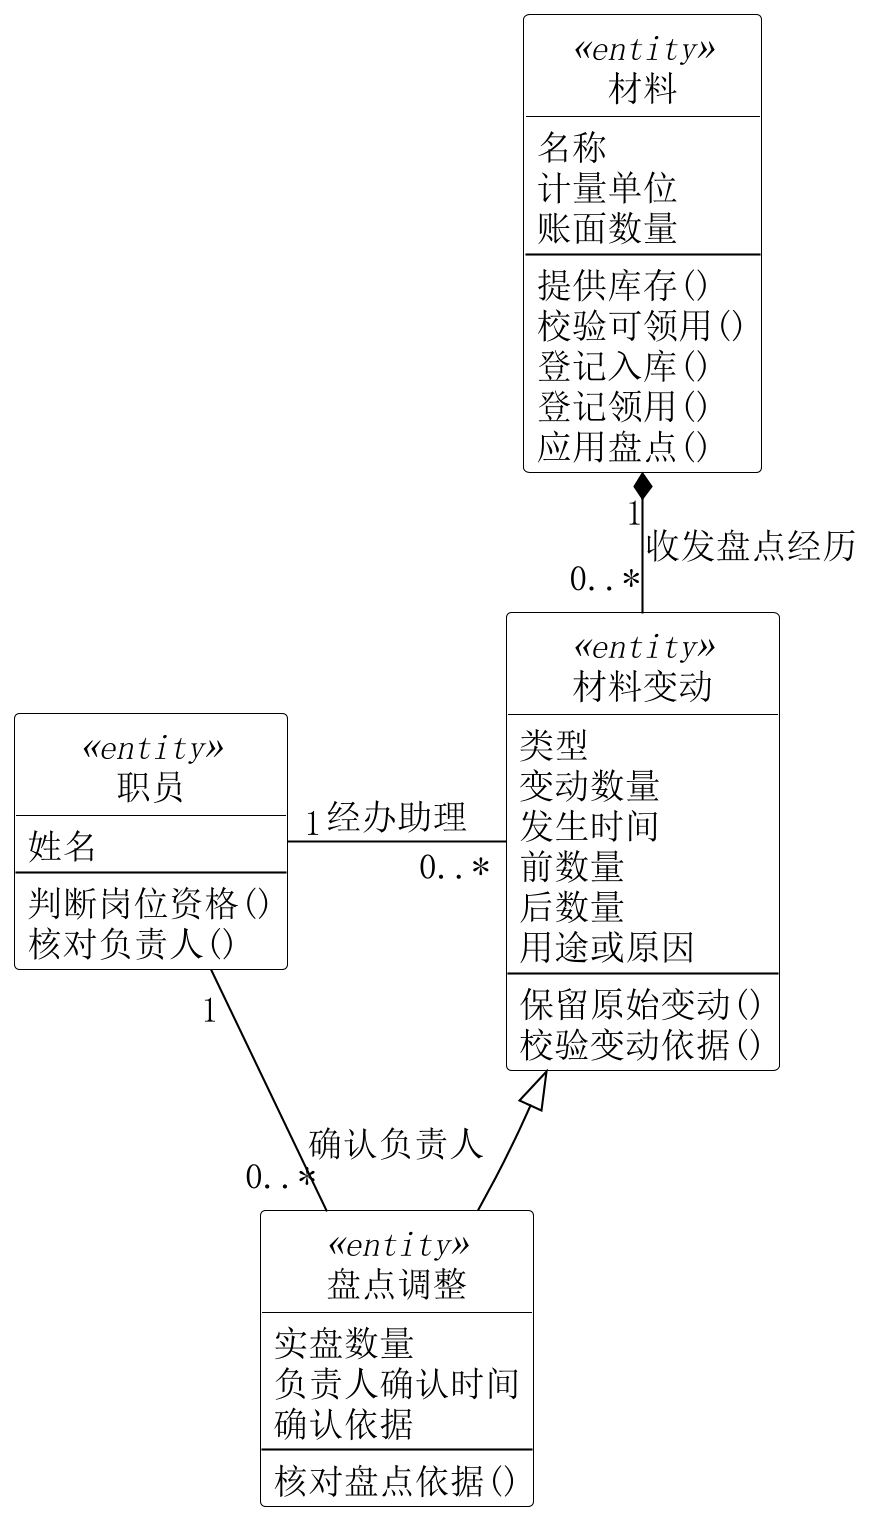

The diagram above was rendered by PlantUML. Its source (embedded in the PNG):
@startuml
skinparam backgroundColor white
skinparam shadowing false
skinparam defaultFontName SimSun
skinparam defaultFontSize 17
skinparam dpi 200
skinparam ArrowColor black
skinparam class {
 BackgroundColor white
 BorderColor black
 FontColor black
}
skinparam classAttributeIconSize 0
hide circle
top to bottom direction
skinparam nodesep 35
skinparam ranksep 45
class "材料" as M <<entity>> {
 名称
 计量单位
 账面数量
 --
 提供库存()
 校验可领用()
 登记入库()
 登记领用()
 应用盘点()
}
class "材料变动" as H <<entity>> {
 类型
 变动数量
 发生时间
 前数量
 后数量
 用途或原因
 --
 保留原始变动()
 校验变动依据()
}
class "职员" as S <<entity>> {
 姓名
 --
 判断岗位资格()
 核对负责人()
}
class "盘点调整" as A <<entity>> {
 实盘数量
 负责人确认时间
 确认依据
 --
 核对盘点依据()
}
H <|-- A
M "1" *-down- "0..*" H : 收发盘点经历
S "1" -right- "0..*" H : 经办助理
S "1" -right- "0..*" A : 确认负责人

@enduml